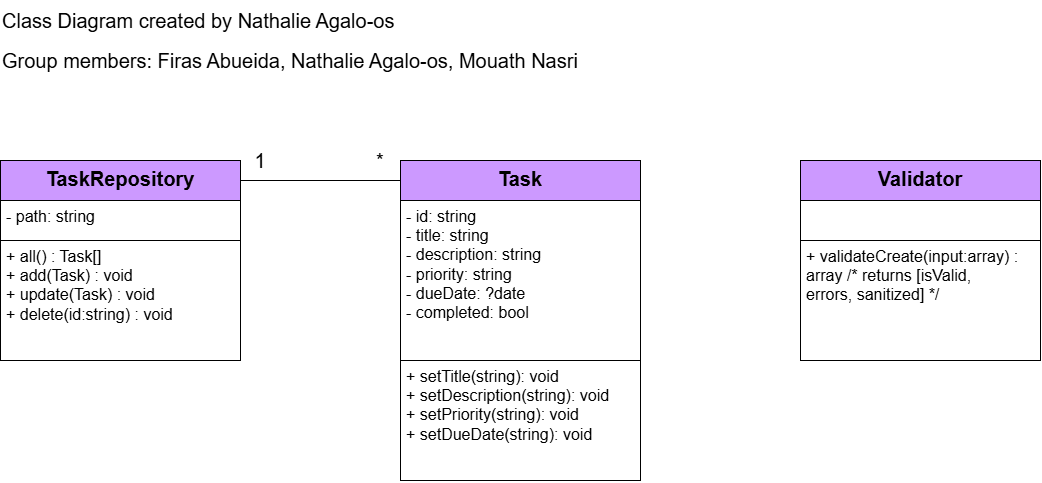

The diagram above was exported from draw.io. Its source (the exported page's mxGraphModel, read from the mxfile embedded in the PNG):
<mxGraphModel dx="2054" dy="1103" grid="1" gridSize="10" guides="1" tooltips="1" connect="1" arrows="1" fold="1" page="1" pageScale="1" pageWidth="1100" pageHeight="850" math="0" shadow="0">
  <root>
    <mxCell id="0" />
    <mxCell id="1" parent="0" />
    <mxCell id="7-d1lCUiLCasf00BJPKL-1" parent="1" style="swimlane;fontStyle=1;align=center;verticalAlign=top;childLayout=stackLayout;horizontal=1;startSize=40;horizontalStack=0;resizeParent=1;resizeParentMax=0;resizeLast=0;collapsible=1;marginBottom=0;whiteSpace=wrap;html=1;strokeColor=#000000;fontColor=#000000;fillColor=#CC99FF;fontSize=20;" value="Task" vertex="1">
      <mxGeometry height="320" width="240" x="440" y="200" as="geometry" />
    </mxCell>
    <mxCell id="7-d1lCUiLCasf00BJPKL-2" parent="7-d1lCUiLCasf00BJPKL-1" style="text;strokeColor=#000000;fillColor=none;align=left;verticalAlign=top;spacingLeft=4;spacingRight=4;overflow=hidden;rotatable=0;points=[[0,0.5],[1,0.5]];portConstraint=eastwest;whiteSpace=wrap;html=1;fontColor=#000000;fontSize=16;" value="&lt;div&gt;- id: string&lt;/div&gt;- title: string&lt;div&gt;- description: string&lt;/div&gt;&lt;div&gt;- priority: string&lt;/div&gt;&lt;div&gt;- dueDate: ?date&lt;/div&gt;&lt;div&gt;- completed: bool&lt;/div&gt;" vertex="1">
      <mxGeometry height="160" width="240" y="40" as="geometry" />
    </mxCell>
    <mxCell id="7-d1lCUiLCasf00BJPKL-3" parent="7-d1lCUiLCasf00BJPKL-1" style="text;strokeColor=#000000;fillColor=none;align=left;verticalAlign=top;spacingLeft=4;spacingRight=4;overflow=hidden;rotatable=0;points=[[0,0.5],[1,0.5]];portConstraint=eastwest;whiteSpace=wrap;html=1;fontColor=#000000;fontSize=16;" value="&lt;div&gt;&lt;div&gt;+ setTitle(string): void&lt;/div&gt;&lt;div&gt;+ setDescription(string): void&lt;/div&gt;&lt;div&gt;+ setPriority(string): void&lt;/div&gt;&lt;div&gt;+ setDueDate(string): void&lt;/div&gt;&lt;/div&gt;" vertex="1">
      <mxGeometry height="120" width="240" y="200" as="geometry" />
    </mxCell>
    <mxCell id="7-d1lCUiLCasf00BJPKL-8" parent="1" style="swimlane;fontStyle=1;align=center;verticalAlign=top;childLayout=stackLayout;horizontal=1;startSize=40;horizontalStack=0;resizeParent=1;resizeParentMax=0;resizeLast=0;collapsible=1;marginBottom=0;whiteSpace=wrap;html=1;strokeColor=#000000;fontColor=#000000;fillColor=#CC99FF;fontSize=20;" value="Validator" vertex="1">
      <mxGeometry height="200" width="240" x="840" y="200" as="geometry" />
    </mxCell>
    <mxCell id="7-d1lCUiLCasf00BJPKL-9" parent="7-d1lCUiLCasf00BJPKL-8" style="text;strokeColor=#000000;fillColor=none;align=left;verticalAlign=top;spacingLeft=4;spacingRight=4;overflow=hidden;rotatable=0;points=[[0,0.5],[1,0.5]];portConstraint=eastwest;whiteSpace=wrap;html=1;fontColor=#000000;fontSize=16;" value="" vertex="1">
      <mxGeometry height="40" width="240" y="40" as="geometry" />
    </mxCell>
    <mxCell id="7-d1lCUiLCasf00BJPKL-10" parent="7-d1lCUiLCasf00BJPKL-8" style="text;strokeColor=#000000;fillColor=none;align=left;verticalAlign=top;spacingLeft=4;spacingRight=4;overflow=hidden;rotatable=0;points=[[0,0.5],[1,0.5]];portConstraint=eastwest;whiteSpace=wrap;html=1;fontColor=#000000;fontSize=16;" value="+&lt;span style=&quot;background-color: transparent;&quot;&gt;&amp;nbsp;validateCreate(input:array) : array /* returns [isValid, errors,&amp;nbsp;&lt;/span&gt;&lt;span style=&quot;background-color: transparent; color: light-dark(rgb(0, 0, 0), rgb(237, 237, 237));&quot;&gt;sanitized] */&lt;/span&gt;" vertex="1">
      <mxGeometry height="120" width="240" y="80" as="geometry" />
    </mxCell>
    <mxCell id="lyLS9tSr_Gpct4fHFFvm-1" parent="1" style="text;html=1;whiteSpace=wrap;strokeColor=none;fillColor=none;align=left;verticalAlign=middle;rounded=0;fontSize=20;" value="Class Diagram created by Nathalie Agalo-os" vertex="1">
      <mxGeometry height="40" width="480" x="40" y="40" as="geometry" />
    </mxCell>
    <mxCell id="lyLS9tSr_Gpct4fHFFvm-2" parent="1" style="text;html=1;whiteSpace=wrap;strokeColor=none;fillColor=none;align=left;verticalAlign=middle;rounded=0;fontSize=20;" value="Group members: Firas Abueida, Nathalie Agalo-os, Mouath Nasri" vertex="1">
      <mxGeometry height="40" width="600" x="40" y="80" as="geometry" />
    </mxCell>
    <mxCell id="7-d1lCUiLCasf00BJPKL-5" parent="1" style="swimlane;fontStyle=1;align=center;verticalAlign=top;childLayout=stackLayout;horizontal=1;startSize=40;horizontalStack=0;resizeParent=1;resizeParentMax=0;resizeLast=0;collapsible=1;marginBottom=0;whiteSpace=wrap;html=1;strokeColor=#000000;fontColor=#000000;fillColor=#CC99FF;fontSize=20;" value="TaskRepository" vertex="1">
      <mxGeometry height="200" width="240" x="40" y="200" as="geometry" />
    </mxCell>
    <mxCell id="7-d1lCUiLCasf00BJPKL-6" parent="7-d1lCUiLCasf00BJPKL-5" style="text;strokeColor=#000000;fillColor=none;align=left;verticalAlign=top;spacingLeft=4;spacingRight=4;overflow=hidden;rotatable=0;points=[[0,0.5],[1,0.5]];portConstraint=eastwest;whiteSpace=wrap;html=1;fontColor=#000000;fontSize=16;" value="- path: string" vertex="1">
      <mxGeometry height="40" width="240" y="40" as="geometry" />
    </mxCell>
    <mxCell id="7-d1lCUiLCasf00BJPKL-7" parent="7-d1lCUiLCasf00BJPKL-5" style="text;strokeColor=#000000;fillColor=none;align=left;verticalAlign=top;spacingLeft=4;spacingRight=4;overflow=hidden;rotatable=0;points=[[0,0.5],[1,0.5]];portConstraint=eastwest;whiteSpace=wrap;html=1;fontColor=#000000;fontSize=16;" value="&lt;div&gt;+ all() : Task[]&amp;nbsp;&lt;/div&gt;&lt;div&gt;+ add(Task) : void&amp;nbsp;&lt;/div&gt;&lt;div&gt;+ update(Task) : void&amp;nbsp;&lt;/div&gt;&lt;div&gt;+ delete(id:string) : void&amp;nbsp;&lt;/div&gt;" vertex="1">
      <mxGeometry height="120" width="240" y="80" as="geometry" />
    </mxCell>
    <mxCell id="hYrzlmd1J8KFgwpUm6Wn-2" edge="1" parent="1" style="endArrow=none;html=1;rounded=0;strokeColor=default;align=center;verticalAlign=middle;fontFamily=Helvetica;fontSize=11;fontColor=default;labelBackgroundColor=default;defaultLabelBackgroundColor=page;" value="">
      <mxGeometry height="50" relative="1" width="50" as="geometry">
        <mxPoint x="280" y="220" as="sourcePoint" />
        <mxPoint x="440" y="220" as="targetPoint" />
      </mxGeometry>
    </mxCell>
    <mxCell id="hYrzlmd1J8KFgwpUm6Wn-3" parent="1" style="text;html=1;whiteSpace=wrap;strokeColor=none;fillColor=none;align=center;verticalAlign=middle;rounded=0;fontSize=20;" value="1" vertex="1">
      <mxGeometry height="40" width="40" x="280" y="180" as="geometry" />
    </mxCell>
    <mxCell id="hYrzlmd1J8KFgwpUm6Wn-4" parent="1" style="text;html=1;whiteSpace=wrap;strokeColor=none;fillColor=none;align=center;verticalAlign=middle;rounded=0;fontSize=20;" value="*" vertex="1">
      <mxGeometry height="40" width="40" x="400" y="180" as="geometry" />
    </mxCell>
  </root>
</mxGraphModel>